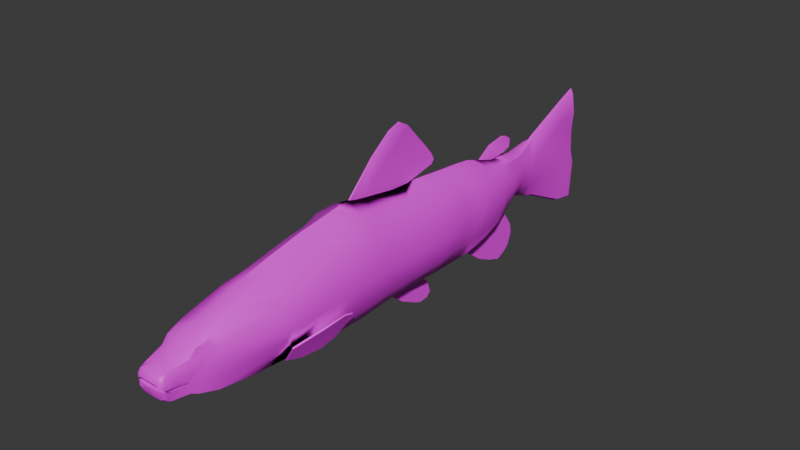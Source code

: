 # Source: Salmo_trutta_fario.blend  (saved by Blender 4.4.32; exported with 4.5.12 LTS)
import bpy
from mathutils import Matrix  # noqa: F401  (used for matrix-valued properties, if any)

bpy.ops.wm.read_factory_settings(use_empty=True)
scene = bpy.context.scene
scene.name = 'Scene'

# ---- collections
col_collection = bpy.data.collections.new('Collection'); scene.collection.children.link(col_collection)

# ---- images (referenced by path relative to the original .blend; pixels are not part of the script)
import os
ASSET_DIR = os.environ.get("B2B_ASSET_DIR", "")  # directory of the original .blend (textures are referenced by path, not embedded)
HERE = os.path.dirname(os.path.abspath(__file__))  # packed textures are extracted next to this script under _unpacked/

def load_image(name, relpath, width, height, colorspace="sRGB"):
    """Load a texture the original file referenced (path relative to the .blend, or extracted next to this script)."""
    p = next((c for c in (os.path.join(HERE, relpath), os.path.join(ASSET_DIR, relpath)) if relpath and os.path.exists(c)), "")
    if p:
        img = bpy.data.images.load(p, check_existing=True)
        img.name = name
    else:  # same state as the original file: an image datablock whose file is absent (Cycles renders it pink)
        img = bpy.data.images.new(name, width, height)
        img.source = "FILE"
        img.filepath = "//" + (relpath or name)
    img.colorspace_settings.name = colorspace
    return img
img_salmo_trutta_fario = load_image('Salmo_trutta_fario', 'Salmo_trutta_fario_texture.png', 1024, 1024, 'sRGB')

# ---- materials (node trees are filled in below, after node groups)
mat_material_001 = bpy.data.materials.new('Material.001')

# ---- node groups
ng_smooth_by_angle = bpy.data.node_groups.new('Smooth by Angle', 'GeometryNodeTree')
_s = ng_smooth_by_angle.interface.new_socket(name='Mesh', in_out='OUTPUT', socket_type='NodeSocketGeometry')
_s = ng_smooth_by_angle.interface.new_socket(name='Mesh', in_out='INPUT', socket_type='NodeSocketGeometry')
_s = ng_smooth_by_angle.interface.new_socket(name='Angle', in_out='INPUT', socket_type='NodeSocketFloat')
_s.subtype = 'ANGLE'
_s.default_value = 0.5236
_s.min_value = 0.0
_s.max_value = 3.142
_s.description = 'Maximum face angle for smooth edges'
_s = ng_smooth_by_angle.interface.new_socket(name='Ignore Sharpness', in_out='INPUT', socket_type='NodeSocketBool')
_s.force_non_field = True
ng_smooth_by_angle.description = 'Set the sharpness of mesh edges based on the angle between the neighboring faces'
ng_smooth_by_angle.is_modifier = True
_N = ng_smooth_by_angle.nodes; _L = ng_smooth_by_angle.links
n0 = _N.new('GeometryNodeSetShadeSmooth'); n0.name = 'Set Shade Smooth'; n0.location = (120, -80)
n0.domain = 'EDGE'
n1 = _N.new('GeometryNodeSetShadeSmooth'); n1.name = 'Set Shade Smooth.001'; n1.location = (300, -80)
n2 = _N.new('NodeGroupOutput'); n2.name = 'Group Output'; n2.location = (480, -80)
n3 = _N.new('GeometryNodeInputMeshEdgeAngle'); n3.name = 'Edge Angle'; n3.location = (-440, -240)
n4 = _N.new('NodeGroupInput'); n4.name = 'Group Input'; n4.location = (-80, -80)
n5 = _N.new('GeometryNodeInputEdgeSmooth'); n5.name = 'Is Edge Smooth'; n5.location = (-260, -120)
n6 = _N.new('GeometryNodeInputShadeSmooth'); n6.name = 'Is Shade Smooth'; n6.location = (-440, -397)
n7 = _N.new('FunctionNodeCompare'); n7.name = 'Compare'; n7.location = (-260, -260)
n7.operation = 'LESS_EQUAL'
n7.inputs[6].default_value = (0.0, 0.0, 0.0, 0.0)
n7.inputs[7].default_value = (0.0, 0.0, 0.0, 0.0)
n8 = _N.new('FunctionNodeBooleanMath'); n8.name = 'Boolean Math.001'; n8.location = (-80, -260)
n9 = _N.new('NodeGroupInput'); n9.name = 'Group Input.001'; n9.location = (-440, -329)
n10 = _N.new('NodeGroupInput'); n10.name = 'Group Input.002'; n10.location = (-259, -189)
n11 = _N.new('FunctionNodeBooleanMath'); n11.name = 'Boolean Math'; n11.location = (-80, -149)
n11.operation = 'OR'
n12 = _N.new('FunctionNodeBooleanMath'); n12.name = 'Boolean Math.002'; n12.location = (-260, -380)
n12.operation = 'OR'
n13 = _N.new('NodeGroupInput'); n13.name = 'Group Input.003'; n13.location = (-440, -460)
_L.new(n3.outputs[0], n7.inputs[0])
_L.new(n1.outputs[0], n2.inputs[0])
_L.new(n9.outputs[1], n7.inputs[1])
_L.new(n7.outputs[0], n8.inputs[0])
_L.new(n4.outputs[0], n0.inputs[0])
_L.new(n0.outputs[0], n1.inputs[0])
_L.new(n8.outputs[0], n0.inputs[2])
_L.new(n10.outputs[2], n11.inputs[1])
_L.new(n5.outputs[0], n11.inputs[0])
_L.new(n11.outputs[0], n0.inputs[1])
_L.new(n13.outputs[2], n12.inputs[1])
_L.new(n6.outputs[0], n12.inputs[0])
_L.new(n12.outputs[0], n8.inputs[1])
n2.is_active_output = True

# ---- material node trees
mat_material_001.use_nodes = True; mat_material_001.node_tree.nodes.clear()
_N = mat_material_001.node_tree.nodes; _L = mat_material_001.node_tree.links
n0 = _N.new('ShaderNodeBsdfPrincipled'); n0.name = 'Principled BSDF'; n0.location = (10, 300)
n1 = _N.new('ShaderNodeOutputMaterial'); n1.name = 'Material Output'; n1.location = (300, 300)
n2 = _N.new('ShaderNodeTexImage'); n2.name = 'Image Texture'; n2.location = (-280, 280)
n2.image = img_salmo_trutta_fario
_L.new(n0.outputs[0], n1.inputs[0])
_L.new(n2.outputs[0], n0.inputs[0])
n1.is_active_output = True

# ---- world
world_world = bpy.data.worlds.new('World'); scene.world = world_world
world_world.use_nodes = True; world_world.node_tree.nodes.clear()
_N = world_world.node_tree.nodes; _L = world_world.node_tree.links
n0 = _N.new('ShaderNodeOutputWorld'); n0.name = 'World Output'; n0.location = (300, 300)
n1 = _N.new('ShaderNodeBackground'); n1.name = 'Background'; n1.location = (10, 300)
n1.inputs[0].default_value = (0.05088, 0.05088, 0.05088, 1.0)
_L.new(n1.outputs[0], n0.inputs[0])
n0.is_active_output = True
world_world.color = (0.05088, 0.05088, 0.05088)
world_world.sun_shadow_jitter_overblur = 0.0

# ---- meshes
me_vert = bpy.data.meshes.new('Vert')
me_vert.from_pydata([(0.0, -0.6936, 0.3738), (0.0, -0.9978, 0.333), (0.0, -1.299, 0.2714), (0.0, -1.613, 0.1942), (0.0, -1.913, 0.09723), (0.0, -2.127, -0.006377), (0.0, -2.196, -0.03017), (0.0, -2.269, -0.07426), (0.0, -2.297, -0.1294), (0.0, -2.268, -0.1714), (0.0, -2.156, -0.165), (0.0, -2.084, -0.1846), (0.0, -2.084, -0.2184), (0.0, -2.219, -0.2246), (0.0, -2.249, -0.2086), (0.0, -2.256, -0.1864), (0.0, -2.277, -0.1889), (0.0, -2.277, -0.2431), (0.0, -2.233, -0.2764), (0.0, -2.087, -0.3345), (0.0, -1.929, -0.3806), (0.0, -1.611, -0.459), (0.0, -1.298, -0.5345), (0.0, -1.007, -0.5572), (0.0, -0.7097, -0.5638), (0.0, -0.3966, -0.5508), (0.0, -0.1355, -0.5323), (0.0, 0.1988, -0.5217), (0.0, 0.4992, -0.5217), (0.0, 0.6219, -0.5217), (0.0, 0.7387, -0.5043), (0.0, 1.279, -0.2939), (0.0, 1.015, -0.4106), (0.0, 1.144, -0.3473), (0.0, 0.8522, -0.4791), (0.0, 1.422, -0.2925), (0.0, 1.698, -0.3969), (0.0, 2.089, -0.5858), (0.0, 2.296, -0.6279), (0.0, 2.29, -0.2807), (0.0, 2.257, -0.1653), (0.0, 2.244, 0.03251), (0.0, 2.275, 0.1809), (0.0, 2.244, 0.4025), (0.0, 2.075, 0.3347), (0.0, 1.663, 0.1519), (0.0, 1.424, 0.08713), (0.0, 1.6, 0.114), (0.0, 1.61, -0.3681), (0.0, 1.263, 0.1096), (0.0, 1.109, 0.1309), (0.0, 0.9439, 0.1821), (0.0, 0.7938, 0.23), (0.0, 0.6637, 0.2465), (0.0, 0.5795, 0.2538), (0.0, 0.4787, 0.2629), (0.0, 0.2003, 0.2922), (0.0, -0.1019, 0.3103), (0.0, -0.3931, 0.3578), (0.0, -0.5393, 0.3906), (0.0, -0.5532, -0.5638), (0.0, -0.8426, 0.3529), (0.0, -0.8505, -0.5644), (0.1244, -0.8426, 0.2707), (0.1242, -0.9978, 0.2508), (0.1242, -1.299, 0.1893), (0.125, -1.612, 0.1428), (0.1375, -1.886, 0.06273), (0.1239, -2.078, -0.0388), (0.09518, -2.231, -0.06746), (0.09998, -2.269, -0.09059), (0.09866, -2.29, -0.152), (0.1091, -2.268, -0.171), (0.1051, -2.169, -0.1893), (0.1195, -2.104, -0.1947), (0.1106, -2.084, -0.2106), (0.1119, -2.216, -0.1998), (0.1119, -2.245, -0.1917), (0.1109, -2.256, -0.1841), (0.1106, -2.277, -0.1728), (0.1193, -2.272, -0.2242), (0.1106, -2.225, -0.2607), (0.115, -2.085, -0.2815), (0.1515, -1.898, -0.3378), (0.1665, -1.615, -0.3706), (0.1595, -1.349, -0.3966), (0.1335, -1.008, -0.4612), (0.1335, -0.8523, -0.4684), (0.1335, -0.7114, -0.4678), (0.134, -0.5549, -0.4678), (0.1337, -0.3983, -0.4549), (0.1335, -0.1051, -0.444), (0.1567, 0.2022, -0.4405), (0.1567, 0.5025, -0.4405), (0.1567, 0.6253, -0.4405), (0.1567, 0.7421, -0.4231), (0.1254, 1.163, -0.2908), (0.06343, 1.271, -0.2447), (0.1567, 0.8556, -0.3979), (0.1583, 1.018, -0.3364), (0.09561, 1.433, -0.2569), (0.02842, 1.618, -0.3599), (0.01445, 1.698, -0.3822), (0.03717, 2.091, -0.5665), (0.02394, 2.298, -0.6087), (0.03541, 2.3, -0.2837), (0.03419, 2.26, -0.1605), (0.02749, 2.257, 0.02292), (0.02644, 2.281, 0.1801), (0.02357, 2.245, 0.3609), (0.02357, 2.076, 0.2931), (0.01445, 1.663, 0.1289), (0.02842, 1.6, 0.114), (0.0588, 1.425, 0.06457), (0.08701, 1.278, 0.08481), (0.09788, 1.116, 0.09798), (0.1013, 0.9539, 0.1278), (0.1113, 0.8027, 0.158), (0.129, 0.675, 0.1697), (0.1384, 0.5916, 0.1714), (0.1384, 0.4909, 0.1806), (0.1384, 0.2125, 0.2099), (0.1384, -0.08975, 0.263), (0.1327, -0.3931, 0.2824), (0.1423, -0.5482, 0.3174), (0.1432, -0.7057, 0.3075), (0.0423, 2.083, 0.1745), (0.03541, 2.094, -0.2641), (0.03419, 2.086, -0.1542), (0.04335, 2.093, 0.02185), (0.1843, -1.888, -0.03205), (0.1844, -1.887, -0.134), (0.1807, -1.893, -0.2247), (0.1969, -1.488, -0.2809), (0.2821, -1.391, -0.1091), (0.226, -1.433, 0.04683), (0.232, -1.299, 0.09624), (0.2926, -1.298, -0.114), (0.232, -1.35, -0.2797), (0.232, -1.005, -0.3259), (0.2926, -1.002, -0.09459), (0.232, -1.0, 0.1367), (0.2321, -0.7085, -0.3238), (0.2927, -0.7074, -0.08381), (0.2323, -0.7062, 0.1562), (0.2323, -0.5494, 0.1621), (0.2929, -0.5507, -0.07987), (0.2324, -0.5519, -0.3218), (0.2321, -0.3957, -0.3126), (0.2927, -0.3949, -0.07436), (0.232, -0.394, 0.1639), (0.232, -0.1023, 0.124), (0.2926, -0.1027, -0.09731), (0.232, -0.103, -0.3186), (0.232, 0.1999, 0.08876), (0.2926, 0.1996, -0.1147), (0.232, 0.1992, -0.3182), (0.2001, 0.4838, 0.06679), (0.2609, 0.4889, -0.1294), (0.1838, 0.4941, -0.3255), (0.1838, 0.6113, -0.3278), (0.2476, 0.6007, -0.1339), (0.1838, 0.5901, 0.05992), (0.1838, 0.6825, 0.05876), (0.2476, 0.7012, -0.1289), (0.1838, 0.72, -0.3166), (0.1838, 0.8376, -0.3018), (0.2246, 0.8165, -0.1218), (0.1838, 0.8084, 0.05271), (0.179, 0.9617, 0.03391), (0.2043, 0.9707, -0.1133), (0.179, 0.9974, -0.2625), (0.1555, 1.135, -0.2277), (0.1798, 1.114, -0.09629), (0.1431, 1.118, 0.01134), (0.1283, 1.265, -0.002831), (0.1525, 1.268, -0.09381), (0.1405, 1.28, -0.1703), (0.09078, 1.423, -0.1601), (0.1009, 1.422, -0.09229), (0.0784, 1.423, -0.02128), (0.06485, 1.613, -0.2415), (0.07541, 1.609, -0.123), (0.06485, 1.604, -0.0045), (0.05729, 1.802, 0.0293), (0.06873, 1.827, -0.1365), (0.05729, 1.806, -0.2845), (0.2321, -0.8446, 0.1498), (0.2926, -0.8466, -0.08824), (0.232, -0.8486, -0.3263), (0.1376, -2.04, -0.2956), (0.1376, -1.975, 0.02657), (0.0, -2.29, -0.09672), (0.0975, -2.29, -0.1142), (0.07809, -2.269, -0.07426), (0.07569, -2.297, -0.1294), (0.07689, -2.29, -0.09672), (0.1496, -1.97, -0.08185), (0.115, -2.269, -0.1283), (0.1267, -2.205, -0.1078), (0.1407, -2.063, -0.1018), (0.1483, -2.015, -0.09951), (0.1268, -2.024, 0.01809), (0.1541, -1.952, -0.01252), (0.1277, -2.085, -0.06295), (0.0, -2.051, 0.04963), (0.1844, -1.483, 0.1196), (0.2541, -1.396, -0.03112), (0.2395, -1.408, -0.2013), (0.06587, -2.277, -0.1883), (0.0, -2.262, -0.2624), (0.11, -2.253, -0.2467), (0.06587, -2.277, -0.2431), (0.06587, -2.233, -0.2764), (0.06525, -2.262, -0.2624), (0.0, 0.1637, -0.7308), (0.0, 0.2459, -0.5502), (0.0, 0.3165, -0.7504), (0.0, 0.3493, -0.7117), (0.0, 0.2317, -0.7583), (0.0, 0.3135, -0.6097), (0.0, 0.01727, -0.6549), (0.0, 0.06724, 0.3013), (0.0, 0.295, 0.5075), (0.0, 0.0826, 0.7394), (0.0, -0.1246, 0.7582), (0.0, 0.3471, 0.3574), (0.0, -0.3046, 0.6221), (0.0, -0.01847, 0.794), (0.0, 0.3495, 0.4463), (0.0, 0.3693, 0.3879), (0.0, 1.358, 0.2305), (0.0, 1.235, 0.2881), (0.0, 1.069, 0.2621), (0.0, 1.305, 0.2667), (0.0, 1.273, 0.1409), (0.0, 1.352, 0.1613), (0.0, 1.242, -0.3036), (0.0, 1.257, -0.8148), (0.0, 1.39, -0.7316), (0.0, 1.427, -0.6338), (0.0, 1.341, -0.7755), (0.0, 0.9954, -0.7058), (0.0, 1.412, -0.5514), (0.0, 0.8554, -0.6053), (0.0, 1.136, -0.7722), (0.2899, -0.9031, -0.2884), (0.3576, -0.9109, -0.1745), (0.3102, -1.129, -0.2039), (0.2117, -1.077, -0.4201), (0.1726, -1.21, -0.4334), (0.2508, -0.9781, -0.3701), (0.3392, -0.8835, -0.2193), (0.3493, -0.9727, -0.1638), (0.01166, 0.06724, 0.3013), (0.01166, -0.1019, 0.3103), (0.01166, -0.3931, 0.3578), (0.005867, -0.5393, 0.3815), (0.005867, 0.3495, 0.4372), (0.005867, 0.295, 0.4983), (0.005867, 0.0826, 0.7303), (0.005867, -0.01847, 0.7848), (0.005867, -0.1246, 0.7491), (0.005867, -0.3046, 0.613), (0.01166, 0.3471, 0.3574), (0.01166, 0.3693, 0.3879), (0.2434, -1.352, -0.2867), (0.1725, -1.352, -0.4036), (0.3431, -0.8858, -0.2263), (0.2934, -0.9064, -0.291), (0.1856, -1.212, -0.4404), (0.3528, -0.9747, -0.1723), (0.3616, -0.9132, -0.1815), (0.3216, -1.132, -0.2109), (0.2561, -0.9805, -0.3756), (0.2208, -1.079, -0.4271), (0.009223, -0.1355, -0.5323), (0.009223, 0.1988, -0.5217), (0.009223, 0.3135, -0.6097), (0.009223, 0.2459, -0.5502), (0.009223, 0.01727, -0.6549), (0.009223, 0.1637, -0.7308), (0.009223, 0.2317, -0.7583), (0.009223, 0.3165, -0.7504), (0.009223, 0.3493, -0.7117), (0.00973, 0.8522, -0.4791), (0.00973, 1.015, -0.4106), (0.00973, 1.144, -0.3473), (0.00973, 0.7387, -0.5043), (0.00973, 1.242, -0.3036), (0.00973, 1.341, -0.7755), (0.00973, 1.39, -0.7316), (0.00973, 1.427, -0.6338), (0.00973, 1.257, -0.8148), (0.00973, 1.412, -0.5514), (0.00973, 1.136, -0.7722), (0.00973, 0.8554, -0.6053), (0.00973, 0.9954, -0.7058), (0.007851, 1.109, 0.1309), (0.003802, 0.9439, 0.1733), (0.003802, 1.305, 0.2614), (0.003802, 1.235, 0.2828), (0.002172, 1.069, 0.2571), (0.003372, 1.352, 0.1613), (0.003802, 1.358, 0.2252), (0.007851, 1.273, 0.1409), (0.1432, -2.009, -0.2127), (0.1482, -1.981, -0.1381)], [], [(142, 88, 89, 147), (67, 191, 203, 197, 130), (133, 132, 83, 84), (138, 133, 84, 85), (139, 138, 85, 86), (144, 125, 63, 187), (145, 150, 123, 124), (150, 151, 122, 123), (151, 154, 121, 122), (154, 157, 120, 121), (157, 162, 119, 120), (162, 163, 118, 119), (163, 168, 117, 118), (168, 169, 116, 117), (169, 174, 115, 116), (174, 175, 114, 115), (175, 180, 113, 114), (180, 183, 112, 113), (183, 184, 111, 112), (102, 103, 127, 128, 129, 126, 110, 111, 184, 185, 186), (103, 104, 105, 127), (105, 106, 128, 127), (106, 107, 129, 128), (107, 108, 126, 129), (108, 109, 110, 126), (189, 139, 86, 87), (50, 115, 114, 49), (24, 88, 87, 62), (51, 116, 115, 50), (25, 90, 89, 60), (52, 117, 116, 51), (26, 91, 90, 25), (53, 118, 117, 52), (27, 92, 91, 26), (1, 64, 63, 61), (54, 119, 118, 53), (28, 93, 92, 27), (2, 65, 64, 1), (55, 120, 119, 54), (29, 94, 93, 28), (3, 66, 65, 2), (56, 121, 120, 55), (30, 95, 94, 29), (4, 67, 66, 3), (57, 122, 121, 56, 222), (31, 97, 96, 33, 237), (5, 68, 202, 205), (58, 123, 122, 57), (32, 99, 98, 34), (6, 69, 68, 5), (0, 125, 124, 59), (33, 96, 99, 32), (7, 194, 70, 69, 6), (59, 124, 123, 58), (34, 98, 95, 30), (196, 193, 70, 194), (60, 89, 88, 24), (35, 100, 97, 31), (9, 72, 71, 195, 8), (36, 102, 101, 48), (10, 73, 72, 9), (37, 103, 102, 36), (11, 74, 73, 10), (61, 63, 125, 0), (38, 104, 103, 37), (12, 75, 74, 11), (62, 87, 86, 23), (39, 105, 104, 38), (13, 76, 75, 12), (40, 106, 105, 39), (14, 77, 76, 13), (41, 107, 106, 40), (15, 78, 77, 14), (42, 108, 107, 41), (16, 209, 79, 78, 15), (43, 109, 108, 42), (17, 212, 80, 79, 209, 16), (44, 110, 109, 43), (214, 211, 80, 212), (45, 111, 110, 44), (19, 82, 81, 213, 18), (46, 113, 112, 47), (20, 83, 190, 82, 19), (47, 112, 111, 45), (21, 84, 83, 20), (48, 101, 100, 35), (22, 85, 84, 21), (49, 114, 113, 46), (23, 86, 85, 22), (63, 64, 141, 187), (187, 141, 140, 188), (188, 140, 139, 189), (101, 102, 186, 181), (181, 186, 185, 182), (182, 185, 184, 183), (100, 101, 181, 178), (178, 181, 182, 179), (179, 182, 183, 180), (97, 100, 178, 177), (177, 178, 179, 176), (176, 179, 180, 175), (96, 97, 177, 172), (172, 177, 176, 173), (173, 176, 175, 174), (99, 96, 172, 171), (171, 172, 173, 170), (170, 173, 174, 169), (98, 99, 171, 166), (166, 171, 170, 167), (167, 170, 169, 168), (95, 98, 166, 165), (165, 166, 167, 164), (164, 167, 168, 163), (94, 95, 165, 160), (160, 165, 164, 161), (161, 164, 163, 162), (93, 94, 160, 159), (159, 160, 161, 158), (158, 161, 162, 157), (92, 93, 159, 156), (156, 159, 158, 155), (155, 158, 157, 154), (91, 92, 156, 153), (153, 156, 155, 152), (152, 155, 154, 151), (90, 91, 153, 148), (148, 153, 152, 149), (149, 152, 151, 150), (89, 90, 148, 147), (147, 148, 149, 146), (146, 149, 150, 145), (88, 142, 189, 87), (142, 143, 188, 189), (143, 144, 187, 188), (64, 65, 136, 141), (141, 136, 137, 140), (140, 137, 138, 139), (65, 66, 206, 135, 136), (136, 135, 207, 134, 137), (137, 134, 208, 133, 138), (66, 67, 130, 135, 206), (135, 130, 131, 134, 207), (134, 131, 132, 133, 208), (125, 144, 145, 124), (144, 143, 146, 145), (143, 142, 147, 146), (192, 196, 194, 7), (74, 200, 199, 73), (73, 199, 198, 72), (190, 306, 307, 197, 201, 200, 74, 75, 82), (82, 75, 76, 81), (81, 76, 77, 80, 211), (80, 77, 78, 79), (8, 195, 196, 192), (195, 71, 193, 196), (199, 200, 204, 68, 69), (130, 197, 307, 131), (198, 199, 69, 70), (200, 201, 197, 203, 191, 202, 68, 204), (72, 198, 70, 193, 71), (205, 202, 191, 67, 4), (210, 214, 212, 17), (18, 213, 214, 210), (213, 81, 211, 214), (216, 27, 277, 279), (222, 226, 264, 254), (57, 222, 254, 255), (230, 229, 258, 265), (235, 236, 303, 305), (245, 238, 293, 295), (237, 33, 287, 289), (243, 237, 289, 294), (242, 245, 295, 297), (138, 85, 267, 266), (257, 256, 260, 261, 262, 263), (256, 255, 259, 260), (255, 254, 264, 265, 258, 259), (227, 59, 257, 263), (226, 230, 265, 264), (58, 57, 255, 256), (229, 223, 259, 258), (225, 227, 263, 262), (223, 224, 260, 259), (224, 228, 261, 260), (59, 58, 256, 257), (228, 225, 262, 261), (273, 266, 270), (247, 253, 271, 272), (251, 246, 269, 274), (248, 138, 266, 273), (246, 252, 268, 269), (252, 247, 272, 268), (249, 251, 274, 275), (85, 250, 270, 267), (253, 248, 273, 271), (250, 249, 275, 270), (277, 276, 280, 281, 282, 283, 284, 278, 279), (215, 219, 282, 281), (27, 26, 276, 277), (221, 215, 281, 280), (218, 220, 278, 284), (219, 217, 283, 282), (220, 216, 279, 278), (26, 221, 280, 276), (217, 218, 284, 283), (287, 286, 291, 292), (289, 287, 292, 294), (285, 288, 296, 297, 295, 293, 290), (286, 285, 290, 291), (32, 34, 285, 286), (241, 239, 291, 290), (244, 242, 297, 296), (33, 32, 286, 287), (239, 240, 292, 291), (240, 243, 294, 292), (34, 30, 288, 285), (238, 241, 290, 293), (30, 244, 296, 288), (299, 298, 305, 303, 304, 300, 301, 302), (231, 234, 300, 304), (236, 231, 304, 303), (234, 232, 301, 300), (50, 235, 305, 298), (51, 50, 298, 299), (232, 233, 302, 301), (233, 51, 299, 302), (266, 267, 270), (270, 275, 273), (275, 274, 273), (274, 269, 273), (269, 268, 271), (268, 272, 271), (271, 273, 269), (249, 250, 248), (85, 138, 250), (138, 248, 250), (248, 253, 246), (253, 247, 252), (246, 253, 252), (246, 251, 248), (251, 249, 248), (132, 306, 190, 83), (131, 307, 306, 132)])
me_vert.polygons.foreach_set('use_smooth', [True] * 243)
_uv = me_vert.uv_layers.new(name='UVMap')
_uv.uv.foreach_set('vector', [0.1833, 0.3563, 0.2163, 0.3571, 0.2147, 0.39, 0.1813, 0.3892, 0.118, 0.1046, 0.1243, 0.08768, 0.1329, 0.09379, 0.1485, 0.09027, 0.1363, 0.1053, 0.1835, 0.192, 0.1765, 0.1063, 0.2036, 0.1065, 0.2044, 0.1662, 0.1807, 0.221, 0.1835, 0.192, 0.2044, 0.1662, 0.2073, 0.2223, 0.1868, 0.2941, 0.1807, 0.221, 0.2073, 0.2223, 0.218, 0.2946, 0.08351, 0.3517, 0.05483, 0.35, 0.06448, 0.3216, 0.08626, 0.3226, 0.08067, 0.3845, 0.0787, 0.4172, 0.05716, 0.4159, 0.05119, 0.383, 0.0787, 0.4172, 0.08399, 0.4789, 0.05788, 0.4799, 0.05716, 0.4159, 0.08399, 0.4789, 0.0882, 0.5428, 0.06581, 0.544, 0.05788, 0.4799, 0.0882, 0.5428, 0.09084, 0.6026, 0.06903, 0.6028, 0.06581, 0.544, 0.09084, 0.6026, 0.09168, 0.625, 0.0699, 0.624, 0.06903, 0.6028, 0.09168, 0.625, 0.09097, 0.6444, 0.0697, 0.6416, 0.0699, 0.624, 0.09097, 0.6444, 0.09093, 0.6709, 0.07136, 0.6685, 0.0697, 0.6416, 0.09093, 0.6709, 0.09341, 0.7034, 0.07641, 0.7006, 0.07136, 0.6685, 0.09341, 0.7034, 0.09761, 0.7363, 0.08103, 0.735, 0.07641, 0.7006, 0.09761, 0.7363, 0.0995, 0.7675, 0.08243, 0.7692, 0.08103, 0.735, 0.0995, 0.7675, 0.1033, 0.8007, 0.08601, 0.8001, 0.08243, 0.7692, 0.1033, 0.8007, 0.09833, 0.8385, 0.07489, 0.8362, 0.08601, 0.8001, 0.09833, 0.8385, 0.0895, 0.8798, 0.07156, 0.8495, 0.07489, 0.8362, 0.1774, 0.8622, 0.211, 0.9469, 0.1482, 0.9442, 0.1254, 0.9413, 0.08849, 0.941, 0.0569, 0.9373, 0.0329, 0.9345, 0.07156, 0.8495, 0.0895, 0.8798, 0.1234, 0.8868, 0.1547, 0.8839, 0.211, 0.9469, 0.218, 0.9908, 0.1501, 0.9876, 0.1482, 0.9442, 0.1501, 0.9876, 0.125, 0.978, 0.1254, 0.9413, 0.1482, 0.9442, 0.125, 0.978, 0.08707, 0.9754, 0.08849, 0.941, 0.1254, 0.9413, 0.08707, 0.9754, 0.0542, 0.9787, 0.0569, 0.9373, 0.08849, 0.941, 0.0542, 0.9787, 0.01708, 0.9692, 0.0329, 0.9345, 0.0569, 0.9373, 0.1853, 0.3269, 0.1868, 0.2941, 0.218, 0.2946, 0.2179, 0.3275, 0.2919, 0.7665, 0.3132, 0.7709, 0.3108, 0.7861, 0.292, 0.7824, 0.2714, 0.3563, 0.2431, 0.352, 0.2432, 0.323, 0.2715, 0.3273, 0.291, 0.744, 0.3136, 0.7527, 0.3132, 0.7709, 0.2919, 0.7665, 0.2712, 0.4204, 0.2428, 0.4161, 0.2429, 0.3843, 0.2713, 0.3886, 0.2901, 0.7232, 0.3154, 0.735, 0.3136, 0.7527, 0.291, 0.744, 0.271, 0.4735, 0.2426, 0.4762, 0.2428, 0.4161, 0.2712, 0.4204, 0.2901, 0.7101, 0.3191, 0.7225, 0.3154, 0.735, 0.2901, 0.7232, 0.2707, 0.5421, 0.2375, 0.5394, 0.2426, 0.4762, 0.271, 0.4735, 0.05701, 0.2881, 0.07022, 0.2892, 0.06448, 0.3216, 0.05128, 0.3205, 0.2901, 0.7022, 0.3213, 0.7156, 0.3191, 0.7225, 0.2901, 0.7101, 0.2706, 0.6041, 0.2373, 0.6014, 0.2375, 0.5394, 0.2707, 0.5421, 0.07291, 0.2255, 0.08611, 0.2266, 0.07022, 0.2892, 0.05701, 0.2881, 0.2902, 0.6928, 0.3214, 0.7061, 0.3213, 0.7156, 0.2901, 0.7022, 0.2705, 0.6294, 0.2373, 0.6268, 0.2373, 0.6014, 0.2706, 0.6041, 0.4652, 0.2912, 0.4395, 0.3028, 0.4406, 0.2789, 0.4659, 0.2609, 0.2903, 0.6659, 0.3215, 0.6792, 0.3214, 0.7061, 0.2902, 0.6928, 0.2704, 0.6528, 0.2371, 0.6502, 0.2373, 0.6268, 0.2705, 0.6294, 0.4647, 0.3224, 0.4365, 0.332, 0.4395, 0.3028, 0.4652, 0.2912, 0.2909, 0.6393, 0.3211, 0.6458, 0.3215, 0.6792, 0.2903, 0.6659, 0.2905, 0.654, 0.2694, 0.7558, 0.2559, 0.7519, 0.2431, 0.7316, 0.2696, 0.7299, 0.2695, 0.7485, 0.4646, 0.3577, 0.441, 0.3554, 0.4387, 0.3422, 0.4646, 0.3376, 0.2905, 0.6079, 0.3204, 0.6191, 0.3211, 0.6458, 0.2909, 0.6393, 0.2699, 0.706, 0.2364, 0.7036, 0.237, 0.6725, 0.2702, 0.6752, 0.4646, 0.3656, 0.4459, 0.3713, 0.441, 0.3554, 0.4646, 0.3577, 0.04539, 0.3516, 0.05483, 0.35, 0.05119, 0.383, 0.04031, 0.3838, 0.2696, 0.7299, 0.2431, 0.7316, 0.2364, 0.7036, 0.2699, 0.706, 0.4648, 0.3774, 0.4483, 0.3781, 0.445, 0.3782, 0.4459, 0.3713, 0.4646, 0.3656, 0.2901, 0.5903, 0.3219, 0.6002, 0.3204, 0.6191, 0.2905, 0.6079, 0.2702, 0.6752, 0.237, 0.6725, 0.2371, 0.6502, 0.2704, 0.6528, 0.4488, 0.384, 0.4456, 0.3844, 0.445, 0.3782, 0.4483, 0.3781, 0.2713, 0.3886, 0.2429, 0.3843, 0.2431, 0.352, 0.2714, 0.3563, 0.2693, 0.7851, 0.2491, 0.7859, 0.2559, 0.7519, 0.2694, 0.7558, 0.4659, 0.3987, 0.4429, 0.3996, 0.4456, 0.3936, 0.4493, 0.3915, 0.4652, 0.3908, 0.2694, 0.8464, 0.2664, 0.8458, 0.2634, 0.8282, 0.2694, 0.827, 0.5292, 0.3197, 0.5072, 0.3182, 0.5062, 0.297, 0.5292, 0.297, 0.2698, 0.9348, 0.2619, 0.9345, 0.2664, 0.8458, 0.2694, 0.8464, 0.5293, 0.3355, 0.5042, 0.3319, 0.5072, 0.3182, 0.5292, 0.3197, 0.5139, 0.8766, 0.5181, 0.9074, 0.5042, 0.9043, 0.5042, 0.871, 0.2698, 0.9792, 0.2647, 0.979, 0.2619, 0.9345, 0.2698, 0.9348, 0.5551, 0.3265, 0.5505, 0.3494, 0.5477, 0.3511, 0.5477, 0.3257, 0.2715, 0.3273, 0.2432, 0.323, 0.2432, 0.2904, 0.2716, 0.2947, 0.4364, 0.5557, 0.4437, 0.5572, 0.4414, 0.6209, 0.4364, 0.6244, 0.5477, 0.08582, 0.5598, 0.08754, 0.5598, 0.1154, 0.5515, 0.114, 0.4368, 0.5306, 0.4439, 0.53, 0.4437, 0.5572, 0.4364, 0.5557, 0.5533, 0.2839, 0.5562, 0.3073, 0.5522, 0.3069, 0.5477, 0.2835, 0.4369, 0.4907, 0.4425, 0.4937, 0.4439, 0.53, 0.4368, 0.5306, 0.5585, 0.2839, 0.5585, 0.3072, 0.5562, 0.3073, 0.5533, 0.2839, 0.4364, 0.4639, 0.4418, 0.4646, 0.4425, 0.4937, 0.4369, 0.4907, 0.5477, 0.3796, 0.5481, 0.3755, 0.5477, 0.3695, 0.5527, 0.3709, 0.5518, 0.3782, 0.4367, 0.418, 0.4417, 0.4264, 0.4418, 0.4646, 0.4364, 0.4639, 0.5477, 0.1571, 0.5477, 0.1432, 0.5477, 0.1338, 0.5632, 0.1337, 0.5598, 0.1432, 0.5596, 0.157, 0.025, 0.9338, 0.0329, 0.9345, 0.01708, 0.9692, 0.00918, 0.9685, 0.2578, 0.01324, 0.2484, 0.01324, 0.2482, 0.00918, 0.2576, 0.009181, 0.06725, 0.8492, 0.07156, 0.8495, 0.0329, 0.9345, 0.025, 0.9338, 0.2717, 0.05239, 0.2464, 0.05081, 0.2483, 0.01969, 0.2577, 0.01969, 0.2716, 0.0197, 0.5574, 0.1984, 0.5477, 0.2074, 0.5477, 0.1878, 0.5532, 0.1855, 0.2717, 0.09786, 0.2397, 0.1023, 0.2425, 0.07105, 0.2464, 0.05081, 0.2717, 0.05239, 0.5532, 0.1855, 0.5477, 0.1878, 0.5485, 0.1809, 0.5495, 0.1755, 0.2717, 0.166, 0.2364, 0.1616, 0.2397, 0.1023, 0.2717, 0.09786, 0.2694, 0.827, 0.2634, 0.8282, 0.2491, 0.7859, 0.2693, 0.7851, 0.2717, 0.2338, 0.2378, 0.2175, 0.2364, 0.1616, 0.2717, 0.166, 0.292, 0.7824, 0.3108, 0.7861, 0.305, 0.802, 0.292, 0.7991, 0.2716, 0.2947, 0.2432, 0.2904, 0.2378, 0.2175, 0.2717, 0.2338, 0.06448, 0.3216, 0.07022, 0.2892, 0.09059, 0.2901, 0.08626, 0.3226, 0.08626, 0.3226, 0.09059, 0.2901, 0.1368, 0.2922, 0.1339, 0.3249, 0.1339, 0.3249, 0.1368, 0.2922, 0.1868, 0.2941, 0.1853, 0.3269, 0.1732, 0.8451, 0.1774, 0.8622, 0.1547, 0.8839, 0.1475, 0.8429, 0.1475, 0.8429, 0.1547, 0.8839, 0.1234, 0.8868, 0.1226, 0.8408, 0.1226, 0.8408, 0.1234, 0.8868, 0.0895, 0.8798, 0.09833, 0.8385, 0.1516, 0.8053, 0.1732, 0.8451, 0.1475, 0.8429, 0.1317, 0.8023, 0.1317, 0.8023, 0.1475, 0.8429, 0.1226, 0.8408, 0.1173, 0.8013, 0.1173, 0.8013, 0.1226, 0.8408, 0.09833, 0.8385, 0.1033, 0.8007, 0.1517, 0.771, 0.1516, 0.8053, 0.1317, 0.8023, 0.1338, 0.7723, 0.1338, 0.7723, 0.1317, 0.8023, 0.1173, 0.8013, 0.1176, 0.769, 0.1176, 0.769, 0.1173, 0.8013, 0.1033, 0.8007, 0.0995, 0.7675, 0.1605, 0.749, 0.1517, 0.771, 0.1338, 0.7723, 0.1467, 0.7425, 0.1467, 0.7425, 0.1338, 0.7723, 0.1176, 0.769, 0.1189, 0.7368, 0.1189, 0.7368, 0.1176, 0.769, 0.0995, 0.7675, 0.09761, 0.7363, 0.1704, 0.7192, 0.1605, 0.749, 0.1467, 0.7425, 0.1546, 0.714, 0.1546, 0.714, 0.1467, 0.7425, 0.1189, 0.7368, 0.1231, 0.7069, 0.1231, 0.7069, 0.1189, 0.7368, 0.09761, 0.7363, 0.09341, 0.7034, 0.1849, 0.6856, 0.1704, 0.7192, 0.1546, 0.714, 0.1643, 0.6809, 0.1643, 0.6809, 0.1546, 0.714, 0.1231, 0.7069, 0.1258, 0.6746, 0.1258, 0.6746, 0.1231, 0.7069, 0.09341, 0.7034, 0.09093, 0.6709, 0.1914, 0.662, 0.1849, 0.6856, 0.1643, 0.6809, 0.1686, 0.6563, 0.1686, 0.6563, 0.1643, 0.6809, 0.1258, 0.6746, 0.1278, 0.6505, 0.1278, 0.6505, 0.1258, 0.6746, 0.09093, 0.6709, 0.09097, 0.6444, 0.1962, 0.6377, 0.1914, 0.662, 0.1686, 0.6563, 0.172, 0.6336, 0.172, 0.6336, 0.1686, 0.6563, 0.1278, 0.6505, 0.1299, 0.6294, 0.1299, 0.6294, 0.1278, 0.6505, 0.09097, 0.6444, 0.09168, 0.625, 0.1974, 0.6119, 0.1962, 0.6377, 0.172, 0.6336, 0.1728, 0.6089, 0.1728, 0.6089, 0.172, 0.6336, 0.1299, 0.6294, 0.1297, 0.6059, 0.1297, 0.6059, 0.1299, 0.6294, 0.09168, 0.625, 0.09084, 0.6026, 0.2005, 0.5488, 0.1974, 0.6119, 0.1728, 0.6089, 0.1728, 0.547, 0.1728, 0.547, 0.1728, 0.6089, 0.1297, 0.6059, 0.1286, 0.545, 0.1286, 0.545, 0.1297, 0.6059, 0.09084, 0.6026, 0.0882, 0.5428, 0.2051, 0.4842, 0.2005, 0.5488, 0.1728, 0.547, 0.176, 0.4835, 0.176, 0.4835, 0.1728, 0.547, 0.1286, 0.545, 0.1281, 0.4813, 0.1281, 0.4813, 0.1286, 0.545, 0.0882, 0.5428, 0.08399, 0.4789, 0.2104, 0.4227, 0.2051, 0.4842, 0.176, 0.4835, 0.1777, 0.4219, 0.1777, 0.4219, 0.176, 0.4835, 0.1281, 0.4813, 0.1263, 0.4197, 0.1263, 0.4197, 0.1281, 0.4813, 0.08399, 0.4789, 0.0787, 0.4172, 0.2147, 0.39, 0.2104, 0.4227, 0.1777, 0.4219, 0.1813, 0.3892, 0.1813, 0.3892, 0.1777, 0.4219, 0.1263, 0.4197, 0.1291, 0.387, 0.1291, 0.387, 0.1263, 0.4197, 0.0787, 0.4172, 0.08067, 0.3845, 0.2163, 0.3571, 0.1833, 0.3563, 0.1853, 0.3269, 0.2179, 0.3275, 0.1833, 0.3563, 0.1315, 0.3541, 0.1339, 0.3249, 0.1853, 0.3269, 0.1315, 0.3541, 0.08351, 0.3517, 0.08626, 0.3226, 0.1339, 0.3249, 0.07022, 0.2892, 0.08611, 0.2266, 0.1021, 0.2278, 0.09059, 0.2901, 0.09059, 0.2901, 0.1021, 0.2278, 0.1439, 0.2302, 0.1368, 0.2922, 0.1368, 0.2922, 0.1439, 0.2302, 0.1807, 0.221, 0.1868, 0.2941, 0.08611, 0.2266, 0.09896, 0.1612, 0.1006, 0.1887, 0.1139, 0.2002, 0.1021, 0.2278, 0.1021, 0.2278, 0.1139, 0.2002, 0.1289, 0.2088, 0.1441, 0.2107, 0.1439, 0.2302, 0.1439, 0.2302, 0.1441, 0.2107, 0.1648, 0.208, 0.1835, 0.192, 0.1807, 0.221, 0.09896, 0.1612, 0.118, 0.1046, 0.1363, 0.1053, 0.1139, 0.2002, 0.1006, 0.1887, 0.1139, 0.2002, 0.1363, 0.1053, 0.1575, 0.1065, 0.1441, 0.2107, 0.1289, 0.2088, 0.1441, 0.2107, 0.1575, 0.1065, 0.1765, 0.1063, 0.1835, 0.192, 0.1648, 0.208, 0.05483, 0.35, 0.08351, 0.3517, 0.08067, 0.3845, 0.05119, 0.383, 0.08351, 0.3517, 0.1315, 0.3541, 0.1291, 0.387, 0.08067, 0.3845, 0.1315, 0.3541, 0.1833, 0.3563, 0.1813, 0.3892, 0.1291, 0.387, 0.4649, 0.3833, 0.4488, 0.384, 0.4483, 0.3781, 0.4648, 0.3774, 0.1753, 0.0506, 0.1533, 0.06858, 0.1531, 0.02804, 0.1752, 0.03677, 0.1752, 0.03677, 0.1531, 0.02804, 0.16, 0.01491, 0.172, 0.01576, 0.1961, 0.07604, 0.177, 0.08173, 0.1599, 0.08684, 0.1485, 0.09027, 0.1536, 0.0795, 0.1533, 0.06858, 0.1753, 0.0506, 0.1789, 0.05502, 0.1966, 0.05554, 0.1966, 0.05554, 0.1789, 0.05502, 0.1778, 0.02712, 0.1951, 0.02434, 0.1951, 0.02434, 0.1778, 0.02712, 0.1763, 0.0208, 0.1881, 0.01475, 0.1923, 0.01824, 0.1881, 0.01475, 0.1763, 0.0208, 0.1747, 0.0186, 0.1724, 0.01394, 0.4652, 0.3908, 0.4493, 0.3915, 0.4488, 0.384, 0.4649, 0.3833, 0.4493, 0.3915, 0.4456, 0.3936, 0.4456, 0.3844, 0.4488, 0.384, 0.1531, 0.02804, 0.1533, 0.06858, 0.1457, 0.06174, 0.1354, 0.063, 0.1454, 0.02222, 0.1363, 0.1053, 0.1485, 0.09027, 0.1599, 0.08684, 0.1575, 0.1065, 0.16, 0.01491, 0.1531, 0.02804, 0.1454, 0.02222, 0.1509, 0.01439, 0.1533, 0.06858, 0.1536, 0.0795, 0.1485, 0.09027, 0.1329, 0.09379, 0.1243, 0.08768, 0.1239, 0.07556, 0.1354, 0.063, 0.1457, 0.06174, 0.172, 0.01576, 0.16, 0.01491, 0.1509, 0.01439, 0.1564, 0.01025, 0.1657, 0.01082, 0.4646, 0.3376, 0.4387, 0.3422, 0.4364, 0.341, 0.4365, 0.332, 0.4647, 0.3224, 0.2716, 0.01324, 0.2578, 0.01324, 0.2576, 0.009181, 0.2715, 0.009183, 0.2716, 0.0197, 0.2577, 0.01969, 0.2578, 0.01324, 0.2716, 0.01324, 0.2577, 0.01969, 0.2483, 0.01969, 0.2484, 0.01324, 0.2578, 0.01324, 0.5044, 0.7097, 0.5042, 0.7006, 0.5062, 0.7004, 0.5064, 0.7096, 0.439, 0.8777, 0.4388, 0.9331, 0.4364, 0.9331, 0.4365, 0.8777, 0.439, 0.8424, 0.439, 0.8777, 0.4365, 0.8777, 0.4365, 0.8424, 0.5043, 0.6544, 0.5042, 0.6415, 0.5055, 0.6432, 0.5068, 0.6544, 0.5059, 0.8372, 0.5058, 0.8527, 0.5051, 0.8527, 0.5042, 0.8372, 0.5066, 0.1021, 0.5066, 0.1289, 0.5046, 0.1289, 0.5046, 0.1021, 0.5063, 0.9257, 0.5063, 0.9392, 0.5043, 0.9393, 0.5042, 0.9258, 0.5042, 0.5117, 0.5053, 0.4502, 0.5074, 0.4502, 0.5063, 0.5117, 0.5066, 0.07042, 0.5066, 0.1021, 0.5046, 0.1021, 0.5045, 0.07042, 0.5506, 0.03896, 0.5511, 0.06746, 0.548, 0.06734, 0.5477, 0.03902, 0.3918, 0.2368, 0.3917, 0.268, 0.2996, 0.3545, 0.2918, 0.3317, 0.3026, 0.3108, 0.3365, 0.2779, 0.3917, 0.268, 0.3918, 0.3301, 0.3403, 0.4063, 0.2996, 0.3545, 0.3918, 0.3301, 0.3881, 0.3655, 0.3673, 0.4218, 0.3603, 0.4254, 0.351, 0.4197, 0.3403, 0.4063, 0.3348, 0.2776, 0.3901, 0.2365, 0.3918, 0.2368, 0.3365, 0.2779, 0.5048, 0.6588, 0.5043, 0.6544, 0.5068, 0.6544, 0.5072, 0.6587, 0.4388, 0.7803, 0.439, 0.8424, 0.4365, 0.8424, 0.4364, 0.7803, 0.5042, 0.6415, 0.5046, 0.6253, 0.5058, 0.6271, 0.5055, 0.6432, 0.3009, 0.3105, 0.3348, 0.2776, 0.3365, 0.2779, 0.3026, 0.3108, 0.5046, 0.6253, 0.5059, 0.5638, 0.5072, 0.5656, 0.5058, 0.6271, 0.2979, 0.3542, 0.2901, 0.3314, 0.2918, 0.3317, 0.2996, 0.3545, 0.4387, 0.7488, 0.4388, 0.7803, 0.4364, 0.7803, 0.4375, 0.7492, 0.2901, 0.3314, 0.3009, 0.3105, 0.3026, 0.3108, 0.2918, 0.3317, 0.485, 0.05617, 0.4859, 0.1062, 0.4435, 0.09187, 0.4754, 0.009784, 0.4822, 0.02109, 0.4808, 0.02211, 0.4743, 0.01073, 0.5477, 0.2649, 0.5481, 0.2525, 0.5489, 0.2523, 0.5492, 0.2651, 0.5511, 0.00918, 0.5506, 0.03896, 0.5477, 0.03902, 0.5483, 0.009238, 0.5481, 0.2525, 0.55, 0.2371, 0.5514, 0.2376, 0.5489, 0.2523, 0.55, 0.2371, 0.5477, 0.2257, 0.5491, 0.2263, 0.5514, 0.2376, 0.5093, 0.4121, 0.5054, 0.4319, 0.5042, 0.4319, 0.5075, 0.4124, 0.5069, 0.3539, 0.5112, 0.384, 0.5086, 0.3844, 0.5042, 0.3543, 0.4822, 0.02109, 0.4859, 0.05533, 0.485, 0.05617, 0.4808, 0.02211, 0.5112, 0.384, 0.5093, 0.4121, 0.5075, 0.4124, 0.5086, 0.3844, 0.4364, 0.1962, 0.4704, 0.1347, 0.4784, 0.175, 0.4784, 0.2096, 0.477, 0.225, 0.4674, 0.2401, 0.4571, 0.2425, 0.4417, 0.2261, 0.4371, 0.2078, 0.5064, 0.2411, 0.5064, 0.2563, 0.5045, 0.2562, 0.5045, 0.2411, 0.5042, 0.7006, 0.5068, 0.6773, 0.5088, 0.6771, 0.5062, 0.7004, 0.5064, 0.2078, 0.5064, 0.2411, 0.5045, 0.2411, 0.5044, 0.2078, 0.5068, 0.7492, 0.5051, 0.7265, 0.507, 0.7264, 0.5088, 0.749, 0.5064, 0.2563, 0.5063, 0.2734, 0.5044, 0.2734, 0.5045, 0.2562, 0.5051, 0.7265, 0.5044, 0.7097, 0.5064, 0.7096, 0.507, 0.7264, 0.5062, 0.1712, 0.5064, 0.2078, 0.5044, 0.2078, 0.5042, 0.1712, 0.5063, 0.2734, 0.5062, 0.2786, 0.5042, 0.2786, 0.5044, 0.2734, 0.3894, 0.4808, 0.3871, 0.5107, 0.296, 0.4618, 0.312, 0.447, 0.3903, 0.4582, 0.3894, 0.4808, 0.312, 0.447, 0.3291, 0.4437, 0.3864, 0.5479, 0.3903, 0.572, 0.3617, 0.5568, 0.3314, 0.537, 0.3077, 0.5146, 0.2901, 0.4941, 0.2912, 0.4748, 0.3871, 0.5107, 0.3864, 0.5479, 0.2912, 0.4748, 0.296, 0.4618, 0.5065, 0.9581, 0.5065, 0.9797, 0.5044, 0.9798, 0.5044, 0.9582, 0.5064, 0.1445, 0.5063, 0.1528, 0.5042, 0.1528, 0.5044, 0.1445, 0.5064, 0.0374, 0.5066, 0.07042, 0.5045, 0.07042, 0.5044, 0.03739, 0.5063, 0.9392, 0.5065, 0.9581, 0.5044, 0.9582, 0.5043, 0.9393, 0.5053, 0.5454, 0.5044, 0.529, 0.5064, 0.529, 0.5074, 0.5454, 0.5044, 0.529, 0.5042, 0.5117, 0.5063, 0.5117, 0.5064, 0.529, 0.5065, 0.9797, 0.5063, 0.9901, 0.5042, 0.9902, 0.5044, 0.9798, 0.5066, 0.1289, 0.5064, 0.1445, 0.5044, 0.1445, 0.5046, 0.1289, 0.5063, 0.009184, 0.5064, 0.0374, 0.5044, 0.03739, 0.5042, 0.00918, 0.4472, 0.7305, 0.4364, 0.6963, 0.4364, 0.6616, 0.4395, 0.6448, 0.4527, 0.6428, 0.4609, 0.6535, 0.4662, 0.6679, 0.4629, 0.7032, 0.4537, 0.6428, 0.4619, 0.6535, 0.4609, 0.6535, 0.4527, 0.6428, 0.5477, 0.4111, 0.5477, 0.398, 0.5485, 0.399, 0.5484, 0.4111, 0.4619, 0.6535, 0.4672, 0.6679, 0.4662, 0.6679, 0.4609, 0.6535, 0.5059, 0.8037, 0.5059, 0.8372, 0.5042, 0.8372, 0.5042, 0.8037, 0.5057, 0.7675, 0.5059, 0.8037, 0.5042, 0.8037, 0.5049, 0.7679, 0.4672, 0.6679, 0.4639, 0.7031, 0.4629, 0.7032, 0.4662, 0.6679, 0.4639, 0.7031, 0.4489, 0.7304, 0.4472, 0.7305, 0.4629, 0.7032, 0.4859, 0.1062, 0.4613, 0.1163, 0.4435, 0.09187, 0.4435, 0.09187, 0.4364, 0.06438, 0.485, 0.05617, 0.4364, 0.06438, 0.4394, 0.04062, 0.485, 0.05617, 0.4394, 0.04062, 0.4508, 0.01901, 0.485, 0.05617, 0.4508, 0.01901, 0.463, 0.00918, 0.4808, 0.02211, 0.463, 0.00918, 0.4743, 0.01073, 0.4808, 0.02211, 0.4808, 0.02211, 0.485, 0.05617, 0.4508, 0.01901, 0.3397, 0.8775, 0.3332, 0.9058, 0.2901, 0.8679, 0.3155, 0.9305, 0.2901, 0.9192, 0.3332, 0.9058, 0.2901, 0.9192, 0.2901, 0.8679, 0.3332, 0.9058, 0.2901, 0.8679, 0.2934, 0.8331, 0.3253, 0.8312, 0.2934, 0.8331, 0.3001, 0.8216, 0.3116, 0.8203, 0.3253, 0.8312, 0.2934, 0.8331, 0.3116, 0.8203, 0.3253, 0.8312, 0.3364, 0.8532, 0.2901, 0.8679, 0.3364, 0.8532, 0.3397, 0.8775, 0.2901, 0.8679, 0.1765, 0.1063, 0.177, 0.08173, 0.1961, 0.07604, 0.2036, 0.1065, 0.1575, 0.1065, 0.1599, 0.08684, 0.177, 0.08173, 0.1765, 0.1063])
me_vert.materials.append(mat_material_001)
me_vert.update()

# ---- objects
ob_truita = bpy.data.objects.new('Truita', me_vert)

# ---- transforms, parenting, visibility, modifiers, constraints
ob_truita.location = (0.0, 0.0, 0.0)
_m = ob_truita.modifiers.new('Mirror', 'MIRROR')
_m.use_clip = True
_m = ob_truita.modifiers.new('Smooth by Angle', 'NODES')
_m.node_group = ng_smooth_by_angle
_gi = [s.identifier for s in ng_smooth_by_angle.interface.items_tree if s.item_type == 'SOCKET' and s.in_out == 'INPUT']
_m[_gi[1]] = 0.6981  # Angle
_m.use_pin_to_last = True
_m.show_group_selector = False

# ---- collection membership
col_collection.objects.link(ob_truita)

# ---- scene / render settings (as saved in the file)
scene.frame_start = 1; scene.frame_end = 250; scene.frame_set(1)
scene.render.engine = 'BLENDER_EEVEE_NEXT'
bpy.context.view_layer.update()

# ---- added for rendering (the .blend has no active camera and no usable light): camera, sun
cam_auto = bpy.data.cameras.new('AutoCamera')
cam_auto.lens = 50.0
cam_auto.sensor_width = 36.0
cam_auto.clip_end = 1000.0
ob_auto_camera = bpy.data.objects.new('AutoCamera', cam_auto)
scene.collection.objects.link(ob_auto_camera)
ob_auto_camera.location = (4.55543, -5.46529, 3.63391)
ob_auto_camera.rotation_euler = (1.09748, -7.21219e-08, 0.694738)
scene.camera = ob_auto_camera
light_auto_sun = bpy.data.lights.new('AutoSun', 'SUN')
light_auto_sun.energy = 3.0
light_auto_sun.angle = 0.0523599
ob_auto_sun = bpy.data.objects.new('AutoSun', light_auto_sun)
scene.collection.objects.link(ob_auto_sun)
ob_auto_sun.rotation_euler = (0.872665, 0.174533, 0.523599)
bpy.context.view_layer.update()
